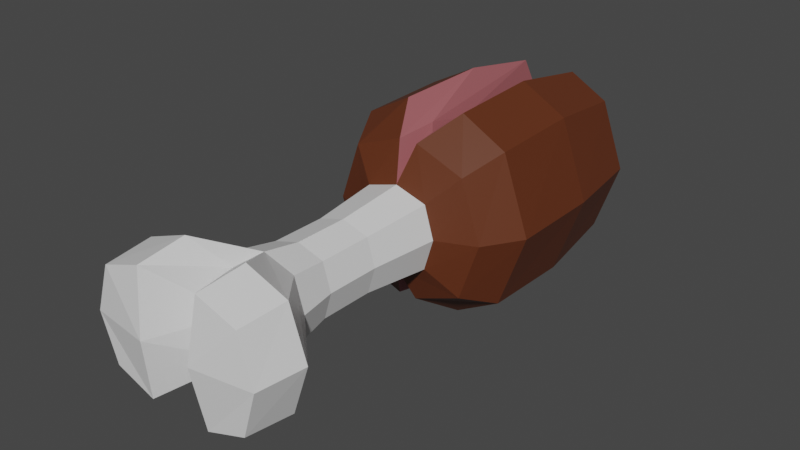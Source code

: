# Source: foodItemMeat.blend  (saved by Blender 2.90.8; exported with 4.5.12 LTS)
import bpy
from mathutils import Matrix  # noqa: F401  (used for matrix-valued properties, if any)

bpy.ops.wm.read_factory_settings(use_empty=True)
scene = bpy.context.scene
scene.name = 'Scene'

# ---- collections
col_collection = bpy.data.collections.new('Collection'); scene.collection.children.link(col_collection)

# ---- materials (node trees are filled in below, after node groups)
mat_bone = bpy.data.materials.new('Bone')
mat_bone.alpha_threshold = 0.0
mat_bone.use_transparent_shadow = False
mat_bone.line_color = (0.0, 0.0, 0.0, 1.0)
mat_insidemeat = bpy.data.materials.new('InsideMeat')
mat_insidemeat.use_transparent_shadow = False
mat_outsidemeat = bpy.data.materials.new('OutsideMeat')
mat_outsidemeat.use_transparent_shadow = False

# ---- material node trees
mat_bone.use_nodes = True; mat_bone.node_tree.nodes.clear()
_N = mat_bone.node_tree.nodes; _L = mat_bone.node_tree.links
n0 = _N.new('ShaderNodeOutputMaterial'); n0.name = 'Material Output'; n0.location = (300, 300)
n1 = _N.new('ShaderNodeBsdfPrincipled'); n1.name = 'Principled BSDF'; n1.location = (10, 300)
n1.distribution = 'GGX'
n1.subsurface_method = 'BURLEY'
n1.inputs[2].default_value = 0.4
n1.inputs[3].default_value = 1.45
n1.inputs[27].default_value = (0.0, 0.0, 0.0, 1.0)
n1.inputs[28].default_value = 1.0
_L.new(n1.outputs[0], n0.inputs[0])
n0.is_active_output = True
mat_insidemeat.use_nodes = True; mat_insidemeat.node_tree.nodes.clear()
_N = mat_insidemeat.node_tree.nodes; _L = mat_insidemeat.node_tree.links
n0 = _N.new('ShaderNodeBsdfPrincipled'); n0.name = 'Principled BSDF'; n0.location = (10, 300)
n0.distribution = 'GGX'
n0.subsurface_method = 'BURLEY'
n0.inputs[0].default_value = (0.3672, 0.1105, 0.1211, 1.0)
n0.inputs[3].default_value = 1.45
n0.inputs[27].default_value = (0.0, 0.0, 0.0, 1.0)
n0.inputs[28].default_value = 1.0
n1 = _N.new('ShaderNodeOutputMaterial'); n1.name = 'Material Output'; n1.location = (300, 300)
_L.new(n0.outputs[0], n1.inputs[0])
n1.is_active_output = True
mat_outsidemeat.use_nodes = True; mat_outsidemeat.node_tree.nodes.clear()
_N = mat_outsidemeat.node_tree.nodes; _L = mat_outsidemeat.node_tree.links
n0 = _N.new('ShaderNodeBsdfPrincipled'); n0.name = 'Principled BSDF'; n0.location = (10, 300)
n0.distribution = 'GGX'
n0.subsurface_method = 'BURLEY'
n0.inputs[0].default_value = (0.1149, 0.02868, 0.00898, 1.0)
n0.inputs[3].default_value = 1.45
n0.inputs[27].default_value = (0.0, 0.0, 0.0, 1.0)
n0.inputs[28].default_value = 1.0
n1 = _N.new('ShaderNodeOutputMaterial'); n1.name = 'Material Output'; n1.location = (300, 300)
_L.new(n0.outputs[0], n1.inputs[0])
n1.is_active_output = True

# ---- world
world_world = bpy.data.worlds.new('World'); scene.world = world_world
world_world.use_nodes = True; world_world.node_tree.nodes.clear()
_N = world_world.node_tree.nodes; _L = world_world.node_tree.links
n0 = _N.new('ShaderNodeOutputWorld'); n0.name = 'World Output'; n0.location = (300, 300)
n1 = _N.new('ShaderNodeBackground'); n1.name = 'Background'; n1.location = (10, 300)
n1.inputs[0].default_value = (0.05088, 0.05088, 0.05088, 1.0)
_L.new(n1.outputs[0], n0.inputs[0])
n0.is_active_output = True
world_world.color = (0.05088, 0.05088, 0.05088)
world_world.use_sun_shadow = False
world_world.sun_shadow_jitter_overblur = 0.0

# ---- meshes
me_cube = bpy.data.meshes.new('Cube')
me_cube.from_pydata([(-0.8657, 2.061, 2.818), (-2.138, 2.07, -2.123), (-2.899, 2.065, 0.0), (-1.907, 7.181, -1.893), (-0.8981, 0.5512, 0.9008), (-0.8981, 0.5512, -0.9008), (-0.7468, -1.4, 0.7515), (-0.7468, -1.4, -0.7515), (-1.907, 7.181, 1.893), (-0.972, -1.4, 1.781e-09), (-2.524, 7.287, 0.0), (-1.168, 0.5512, 0.0), (0.002685, 0.5512, -1.171), (0.00463, -1.4, 0.9766), (0.00463, -1.4, -0.9766), (0.002685, 0.5512, 1.171), (0.0, 3.0, -1.3), (-0.7797, 7.251, 2.468), (-0.4452, 8.277, 0.0), (0.0, 3.933, 0.0), (-0.8657, 2.061, -2.818), (0.0, 3.0, 1.3), (-0.2076, 3.589, -1.992), (-0.7797, 7.251, -2.468), (0.0, 3.0, 0.0), (-0.972, -2.903, 1.781e-09), (-0.7468, -2.903, 0.7515), (0.00463, -2.903, 0.9766), (0.00463, -2.903, -0.9766), (-0.7468, -2.903, -0.7515), (-0.2076, 3.589, 1.992), (-0.8981, -3.953, -0.9008), (-0.2678, 1.0, 2.193), (0.002685, -4.854, 1.171), (0.002685, -4.854, -1.171), (-1.66, 1.0, 1.66), (0.002685, -4.854, 0.0), (0.002685, -3.953, -1.171), (-2.232, 1.0, 0.0), (-1.66, 1.0, -1.66), (-1.168, -3.953, 0.0), (-0.8981, -3.953, 0.9008), (0.002685, -3.953, 1.171), (-0.2678, 1.0, -2.193), (-0.9414, -5.326, -1.819), (-0.8977, -6.654, -1.674), (-2.434, -6.665, -2.685e-08), (-2.026, -6.643, 1.279), (-0.8977, -6.654, 1.674), (-2.026, -6.643, -1.279), (-0.7471, -6.904, -2.685e-08), (-2.127, -5.326, 1.38), (-2.127, -5.326, -1.38), (-2.595, -5.326, -2.685e-08), (-0.9414, -5.326, 1.819), (-2.138, 2.07, 2.123), (0.09323, 1.855, 1.422), (-2.12, 4.729, 2.198), (-0.8073, 4.762, 2.893), (-2.12, 4.729, -2.198), (-2.874, 4.784, 0.0), (0.09323, 1.855, -1.422), (-0.8073, 4.762, -2.893), (-0.1669, 2.177, -2.291), (-0.1669, 2.177, 2.291)], [], [(15, 4, 6, 13), (9, 6, 4, 11), (61, 12, 43, 63), (7, 9, 11, 5), (6, 9, 25, 26), (11, 4, 35, 38), (21, 24, 19, 30), (5, 12, 14, 7), (39, 38, 2, 1), (30, 19, 18, 17), (4, 15, 32, 35), (12, 5, 39, 43), (62, 59, 3, 23), (5, 11, 38, 39), (57, 58, 17, 8), (59, 60, 10, 3), (36, 33, 48, 50), (37, 34, 45, 44), (40, 31, 52, 53), (3, 10, 18, 23), (13, 6, 26, 27), (10, 8, 17, 18), (9, 7, 29, 25), (7, 14, 28, 29), (34, 36, 50, 45), (41, 40, 53, 51), (60, 57, 8, 10), (24, 16, 22, 19), (31, 37, 44, 52), (56, 21, 30, 64), (43, 39, 1, 20), (64, 30, 17, 58), (19, 22, 23, 18), (35, 32, 0, 55), (38, 35, 55, 2), (26, 25, 40, 41), (63, 43, 20, 62), (29, 28, 37, 31), (25, 29, 31, 40), (27, 26, 41, 42), (54, 51, 47, 48), (53, 52, 49, 46), (52, 44, 45, 49), (50, 48, 47, 46), (45, 50, 46, 49), (51, 53, 46, 47), (33, 42, 54, 48), (42, 41, 51, 54), (22, 63, 62, 23), (32, 64, 58, 0), (15, 56, 64, 32), (2, 55, 57, 60), (1, 2, 60, 59), (55, 0, 58, 57), (20, 1, 59, 62), (16, 61, 63, 22)])
me_cube.polygons.foreach_set('material_index', [0, 0, 1, 0, 0, 2, 1, 0, 2, 1, 2, 2, 2, 2, 2, 2, 0, 0, 0, 2, 0, 2, 0, 0, 0, 0, 2, 1, 0, 1, 2, 1, 1, 2, 2, 0, 1, 0, 0, 0, 0, 0, 0, 0, 0, 0, 0, 0, 1, 1, 1, 2, 2, 2, 2, 1])
_uv = me_cube.uv_layers.new(name='UVMap')
_uv.uv.foreach_set('vector', [0.75, 0.5, 0.875, 0.5, 0.875, 0.75, 0.75, 0.75, 0.5, 0.0, 0.625, 0.0, 0.625, 0.25, 0.5, 0.25, 0.0, 0.0, 0.0, 0.0, 0.0, 0.0, 0.0, 0.0, 0.375, 0.0, 0.5, 0.0, 0.5, 0.25, 0.375, 0.25, 0.625, 0.0, 0.5, 0.0, 0.5, 0.0, 0.625, 0.0, 0.5, 0.25, 0.625, 0.25, 0.625, 0.25, 0.5, 0.25, 0.0, 0.0, 0.0, 0.0, 0.0, 0.0, 0.0, 0.0, 0.125, 0.5, 0.25, 0.5, 0.25, 0.75, 0.125, 0.75, 0.375, 0.25, 0.5, 0.25, 0.5, 0.25, 0.375, 0.25, 0.0, 0.0, 0.0, 0.0, 0.0, 0.0, 0.0, 0.0, 0.875, 0.5, 0.75, 0.5, 0.75, 0.5, 0.875, 0.5, 0.25, 0.5, 0.125, 0.5, 0.125, 0.5, 0.25, 0.5, 0.25, 0.5, 0.125, 0.5, 0.125, 0.5, 0.25, 0.5, 0.375, 0.25, 0.5, 0.25, 0.5, 0.25, 0.375, 0.25, 0.875, 0.5, 0.75, 0.5, 0.75, 0.5, 0.875, 0.5, 0.375, 0.25, 0.5, 0.25, 0.5, 0.25, 0.375, 0.25, 0.5, 0.875, 0.625, 0.875, 0.625, 0.875, 0.5, 0.875, 0.25, 0.75, 0.25, 0.75, 0.25, 0.75, 0.25, 0.75, 0.5, 0.0, 0.375, 0.0, 0.375, 0.0, 0.5, 0.0, 0.375, 0.25, 0.5, 0.25, 0.5, 0.375, 0.375, 0.375, 0.75, 0.75, 0.875, 0.75, 0.875, 0.75, 0.75, 0.75, 0.5, 0.25, 0.625, 0.25, 0.625, 0.375, 0.5, 0.375, 0.5, 0.0, 0.375, 0.0, 0.375, 0.0, 0.5, 0.0, 0.125, 0.75, 0.25, 0.75, 0.25, 0.75, 0.125, 0.75, 0.375, 0.875, 0.5, 0.875, 0.5, 0.875, 0.375, 0.875, 0.625, 0.0, 0.5, 0.0, 0.5, 0.0, 0.625, 0.0, 0.5, 0.25, 0.625, 0.25, 0.625, 0.25, 0.5, 0.25, 0.0, 0.0, 0.0, 0.0, 0.0, 0.0, 0.0, 0.0, 0.125, 0.75, 0.25, 0.75, 0.25, 0.75, 0.125, 0.75, 0.0, 0.0, 0.0, 0.0, 0.0, 0.0, 0.0, 0.0, 0.25, 0.5, 0.125, 0.5, 0.125, 0.5, 0.25, 0.5, 0.0, 0.0, 0.0, 0.0, 0.0, 0.0, 0.0, 0.0, 0.0, 0.0, 0.0, 0.0, 0.0, 0.0, 0.0, 0.0, 0.875, 0.5, 0.75, 0.5, 0.75, 0.5, 0.875, 0.5, 0.5, 0.25, 0.625, 0.25, 0.625, 0.25, 0.5, 0.25, 0.625, 0.0, 0.5, 0.0, 0.5, 0.0, 0.625, 0.0, 0.0, 0.0, 0.0, 0.0, 0.0, 0.0, 0.0, 0.0, 0.125, 0.75, 0.25, 0.75, 0.25, 0.75, 0.125, 0.75, 0.5, 0.0, 0.375, 0.0, 0.375, 0.0, 0.5, 0.0, 0.75, 0.75, 0.875, 0.75, 0.875, 0.75, 0.75, 0.75, 0.75, 0.75, 0.875, 0.75, 0.875, 0.75, 0.75, 0.75, 0.5, 0.0, 0.375, 0.0, 0.375, 0.0, 0.5, 0.0, 0.125, 0.75, 0.25, 0.75, 0.25, 0.75, 0.125, 0.75, 0.5, 0.875, 0.625, 0.875, 0.625, 1.0, 0.5, 1.0, 0.375, 0.875, 0.5, 0.875, 0.5, 1.0, 0.375, 1.0, 0.625, 0.0, 0.5, 0.0, 0.5, 0.0, 0.625, 0.0, 0.75, 0.75, 0.75, 0.75, 0.75, 0.75, 0.75, 0.75, 0.75, 0.75, 0.875, 0.75, 0.875, 0.75, 0.75, 0.75, 0.0, 0.0, 0.0, 0.0, 0.0, 0.0, 0.0, 0.0, 0.0, 0.0, 0.0, 0.0, 0.0, 0.0, 0.0, 0.0, 0.0, 0.0, 0.0, 0.0, 0.0, 0.0, 0.0, 0.0, 0.5, 0.25, 0.625, 0.25, 0.625, 0.25, 0.5, 0.25, 0.375, 0.25, 0.5, 0.25, 0.5, 0.25, 0.375, 0.25, 0.875, 0.5, 0.75, 0.5, 0.75, 0.5, 0.875, 0.5, 0.25, 0.5, 0.125, 0.5, 0.125, 0.5, 0.25, 0.5, 0.0, 0.0, 0.0, 0.0, 0.0, 0.0, 0.0, 0.0])
me_cube.materials.append(mat_bone)
me_cube.materials.append(mat_insidemeat)
me_cube.materials.append(mat_outsidemeat)
me_cube.use_remesh_preserve_volume = False
me_cube.use_remesh_preserve_attributes = False
me_cube.use_mirror_vertex_groups = False
me_cube.update()

# ---- objects
ob_cube = bpy.data.objects.new('Cube', me_cube)

# ---- transforms, parenting, visibility, modifiers, constraints
ob_cube.location = (0.0, 0.0, 0.0)
ob_cube.lock_rotations_4d = False
ob_cube.empty_display_type = 'ARROWS'
ob_cube.lineart.crease_threshold = 0.0
_m = ob_cube.modifiers.new('Mirror', 'MIRROR')

# ---- collection membership
col_collection.objects.link(ob_cube)

# ---- scene / render settings (as saved in the file)
scene.frame_start = 1; scene.frame_end = 250; scene.frame_set(1)
scene.render.engine = 'BLENDER_EEVEE_NEXT'
scene.cycles.use_denoising = False
scene.cycles.samples = 128
scene.cycles.sampling_pattern = 'TABULATED_SOBOL'
scene.cycles.use_adaptive_sampling = False
scene.cycles.use_light_tree = False
scene.view_settings.view_transform = 'Filmic'
bpy.context.view_layer.update()

# ---- added for rendering (the .blend has no active camera and no usable light): camera, sun
cam_auto = bpy.data.cameras.new('AutoCamera')
cam_auto.lens = 50.0
cam_auto.sensor_width = 36.0
cam_auto.clip_end = 1000.0
ob_auto_camera = bpy.data.objects.new('AutoCamera', cam_auto)
scene.collection.objects.link(ob_auto_camera)
ob_auto_camera.location = (15.9591, -18.4646, 12.7673)
ob_auto_camera.rotation_euler = (1.09748, -7.21219e-08, 0.694738)
scene.camera = ob_auto_camera
light_auto_sun = bpy.data.lights.new('AutoSun', 'SUN')
light_auto_sun.energy = 3.0
light_auto_sun.angle = 0.0523599
ob_auto_sun = bpy.data.objects.new('AutoSun', light_auto_sun)
scene.collection.objects.link(ob_auto_sun)
ob_auto_sun.rotation_euler = (0.872665, 0.174533, 0.523599)
bpy.context.view_layer.update()
